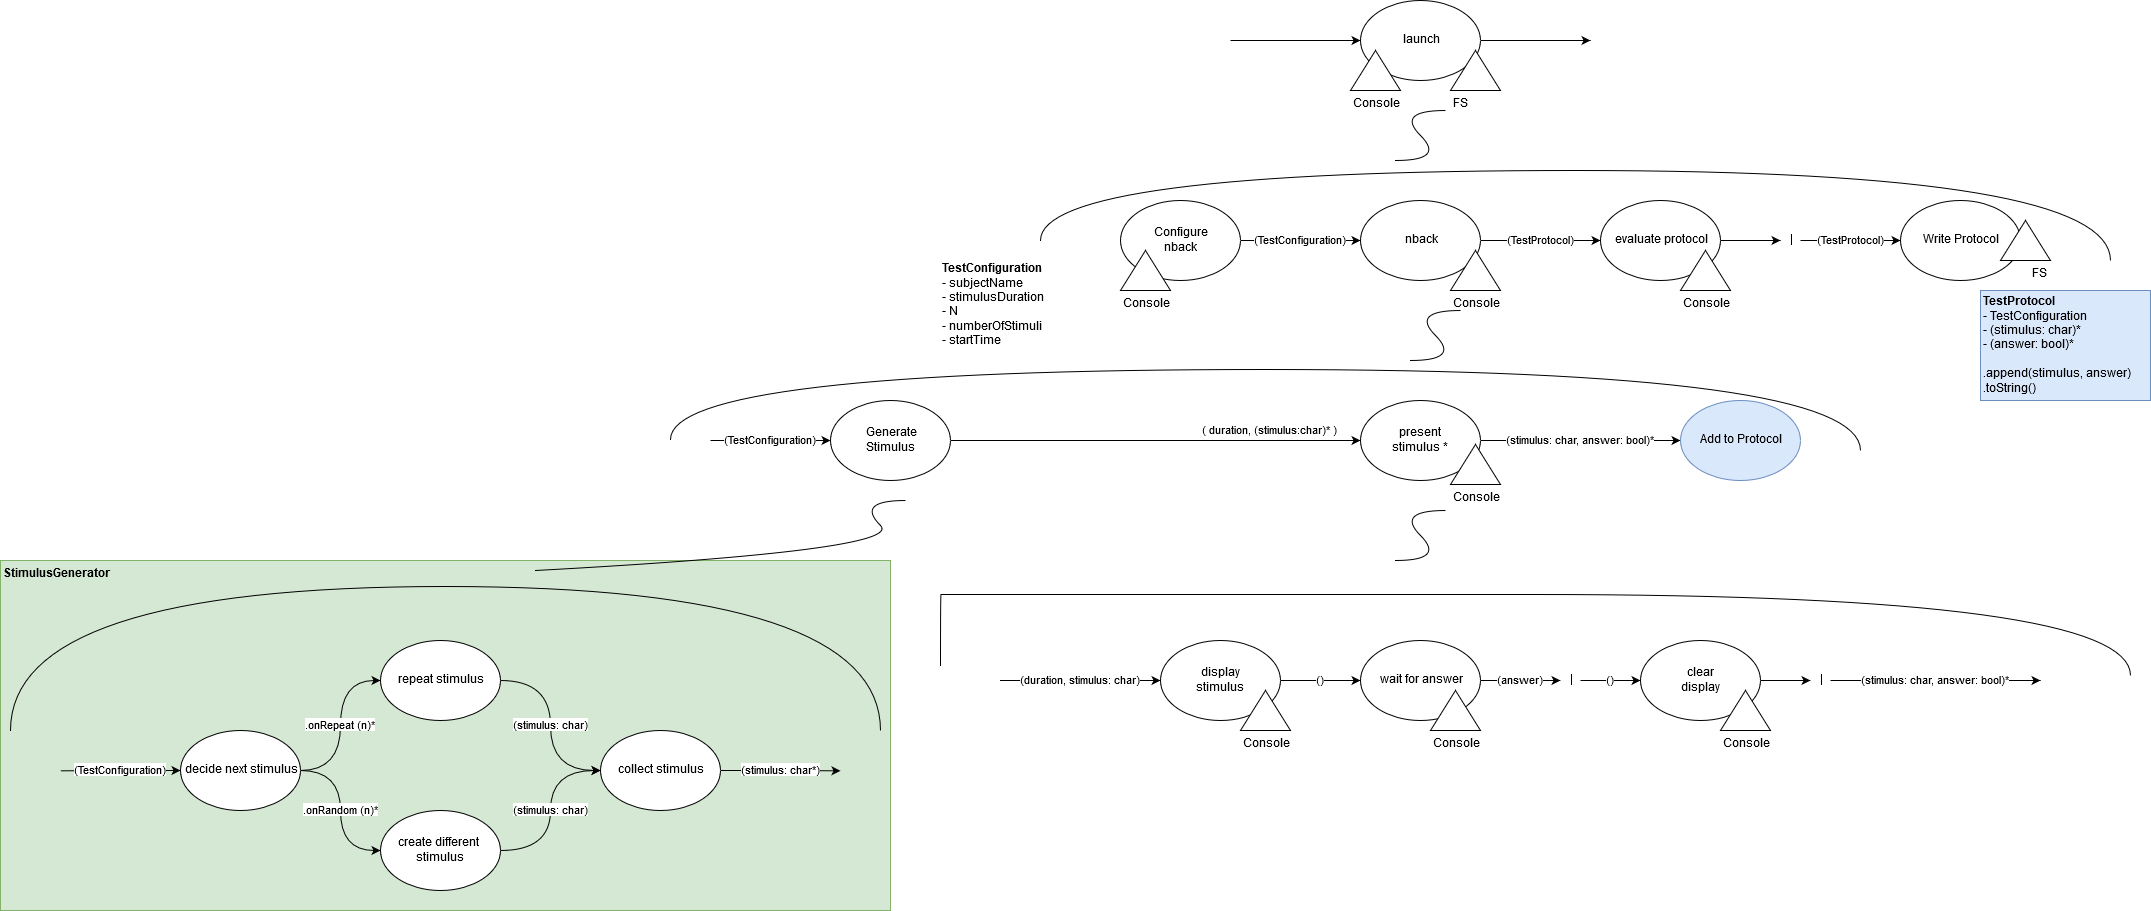

The diagram above was exported from draw.io. Its source (the exported page's mxGraphModel, read from the mxfile embedded in the PNG):
<mxGraphModel dx="2836" dy="741" grid="1" gridSize="10" guides="1" tooltips="1" connect="1" arrows="1" fold="1" page="1" pageScale="1" pageWidth="1654" pageHeight="1169" math="0" shadow="0">
  <root>
    <mxCell id="0" />
    <mxCell id="1" parent="0" />
    <mxCell id="5RPKD_rNEV_lhHjoSK07-75" value="StimulusGenerator" style="rounded=0;whiteSpace=wrap;html=1;align=left;fillColor=#d5e8d4;strokeColor=#82b366;horizontal=1;verticalAlign=top;fontStyle=1" vertex="1" parent="1">
      <mxGeometry x="-840" y="680" width="890" height="350" as="geometry" />
    </mxCell>
    <mxCell id="5RPKD_rNEV_lhHjoSK07-3" value="(TestProtocol)" style="edgeStyle=orthogonalEdgeStyle;rounded=0;orthogonalLoop=1;jettySize=auto;html=1;exitX=1;exitY=0.5;exitDx=0;exitDy=0;" edge="1" parent="1" source="5RPKD_rNEV_lhHjoSK07-1">
      <mxGeometry relative="1" as="geometry">
        <mxPoint x="760" y="360" as="targetPoint" />
      </mxGeometry>
    </mxCell>
    <mxCell id="5RPKD_rNEV_lhHjoSK07-1" value="nback" style="ellipse;whiteSpace=wrap;html=1;" vertex="1" parent="1">
      <mxGeometry x="520" y="320" width="120" height="80" as="geometry" />
    </mxCell>
    <mxCell id="5RPKD_rNEV_lhHjoSK07-5" value="(TestConfiguration)" style="edgeStyle=orthogonalEdgeStyle;rounded=0;orthogonalLoop=1;jettySize=auto;html=1;exitX=1;exitY=0.5;exitDx=0;exitDy=0;entryX=0;entryY=0.5;entryDx=0;entryDy=0;" edge="1" parent="1" source="5RPKD_rNEV_lhHjoSK07-4" target="5RPKD_rNEV_lhHjoSK07-1">
      <mxGeometry relative="1" as="geometry" />
    </mxCell>
    <mxCell id="5RPKD_rNEV_lhHjoSK07-4" value="&lt;div&gt;Configure&lt;/div&gt;&lt;div&gt;nback&lt;br&gt;&lt;/div&gt;" style="ellipse;whiteSpace=wrap;html=1;" vertex="1" parent="1">
      <mxGeometry x="280" y="320" width="120" height="80" as="geometry" />
    </mxCell>
    <mxCell id="5RPKD_rNEV_lhHjoSK07-7" style="edgeStyle=orthogonalEdgeStyle;rounded=0;orthogonalLoop=1;jettySize=auto;html=1;exitX=0;exitY=0.5;exitDx=0;exitDy=0;entryX=0;entryY=0.5;entryDx=0;entryDy=0;" edge="1" parent="1" target="5RPKD_rNEV_lhHjoSK07-6">
      <mxGeometry relative="1" as="geometry">
        <mxPoint x="390" y="160" as="sourcePoint" />
      </mxGeometry>
    </mxCell>
    <mxCell id="5RPKD_rNEV_lhHjoSK07-8" style="edgeStyle=orthogonalEdgeStyle;rounded=0;orthogonalLoop=1;jettySize=auto;html=1;exitX=1;exitY=0.5;exitDx=0;exitDy=0;" edge="1" parent="1" source="5RPKD_rNEV_lhHjoSK07-6">
      <mxGeometry relative="1" as="geometry">
        <mxPoint x="750" y="160" as="targetPoint" />
      </mxGeometry>
    </mxCell>
    <mxCell id="5RPKD_rNEV_lhHjoSK07-6" value="launch" style="ellipse;whiteSpace=wrap;html=1;" vertex="1" parent="1">
      <mxGeometry x="520" y="120" width="120" height="80" as="geometry" />
    </mxCell>
    <mxCell id="5RPKD_rNEV_lhHjoSK07-9" value="" style="curved=1;endArrow=none;html=1;endFill=0;" edge="1" parent="1">
      <mxGeometry width="50" height="50" relative="1" as="geometry">
        <mxPoint x="555" y="280" as="sourcePoint" />
        <mxPoint x="605" y="230" as="targetPoint" />
        <Array as="points">
          <mxPoint x="605" y="280" />
          <mxPoint x="555" y="230" />
        </Array>
      </mxGeometry>
    </mxCell>
    <mxCell id="5RPKD_rNEV_lhHjoSK07-10" value="" style="curved=1;endArrow=none;html=1;endFill=0;" edge="1" parent="1">
      <mxGeometry width="50" height="50" relative="1" as="geometry">
        <mxPoint x="555" y="680" as="sourcePoint" />
        <mxPoint x="605" y="630" as="targetPoint" />
        <Array as="points">
          <mxPoint x="605" y="680" />
          <mxPoint x="555" y="630" />
        </Array>
      </mxGeometry>
    </mxCell>
    <mxCell id="5RPKD_rNEV_lhHjoSK07-14" value="(TestConfiguration)" style="edgeStyle=orthogonalEdgeStyle;rounded=0;orthogonalLoop=1;jettySize=auto;html=1;endArrow=classic;endFill=1;entryX=0;entryY=0.5;entryDx=0;entryDy=0;" edge="1" parent="1" target="5RPKD_rNEV_lhHjoSK07-11">
      <mxGeometry relative="1" as="geometry">
        <mxPoint x="-130" y="560" as="sourcePoint" />
      </mxGeometry>
    </mxCell>
    <mxCell id="5RPKD_rNEV_lhHjoSK07-15" value="( duration, (stimulus:char)* )" style="edgeStyle=orthogonalEdgeStyle;rounded=0;orthogonalLoop=1;jettySize=auto;html=1;exitX=1;exitY=0.5;exitDx=0;exitDy=0;entryX=0;entryY=0.5;entryDx=0;entryDy=0;endArrow=classic;endFill=1;" edge="1" parent="1" source="5RPKD_rNEV_lhHjoSK07-11" target="5RPKD_rNEV_lhHjoSK07-13">
      <mxGeometry x="0.5584" y="10" relative="1" as="geometry">
        <mxPoint x="360.16666666666697" y="560.3333333333335" as="sourcePoint" />
        <mxPoint as="offset" />
      </mxGeometry>
    </mxCell>
    <mxCell id="5RPKD_rNEV_lhHjoSK07-11" value="&lt;div&gt;Generate&lt;/div&gt;&lt;div&gt;Stimulus&lt;br&gt;&lt;/div&gt;" style="ellipse;whiteSpace=wrap;html=1;" vertex="1" parent="1">
      <mxGeometry x="-10" y="520" width="120" height="80" as="geometry" />
    </mxCell>
    <mxCell id="5RPKD_rNEV_lhHjoSK07-18" value="(stimulus: char, answer: bool)*" style="edgeStyle=orthogonalEdgeStyle;rounded=0;orthogonalLoop=1;jettySize=auto;html=1;exitX=1;exitY=0.5;exitDx=0;exitDy=0;entryX=0;entryY=0.5;entryDx=0;entryDy=0;endArrow=classic;endFill=1;" edge="1" parent="1" source="5RPKD_rNEV_lhHjoSK07-13" target="5RPKD_rNEV_lhHjoSK07-17">
      <mxGeometry relative="1" as="geometry" />
    </mxCell>
    <mxCell id="5RPKD_rNEV_lhHjoSK07-13" value="&lt;div&gt;present&lt;/div&gt;&lt;div&gt;stimulus *&lt;br&gt;&lt;/div&gt;" style="ellipse;whiteSpace=wrap;html=1;" vertex="1" parent="1">
      <mxGeometry x="520" y="520" width="120" height="80" as="geometry" />
    </mxCell>
    <mxCell id="5RPKD_rNEV_lhHjoSK07-16" value="" style="curved=1;endArrow=none;html=1;endFill=0;" edge="1" parent="1">
      <mxGeometry width="50" height="50" relative="1" as="geometry">
        <mxPoint x="570" y="480" as="sourcePoint" />
        <mxPoint x="620" y="430" as="targetPoint" />
        <Array as="points">
          <mxPoint x="620" y="480" />
          <mxPoint x="570" y="430" />
        </Array>
      </mxGeometry>
    </mxCell>
    <mxCell id="5RPKD_rNEV_lhHjoSK07-17" value="Add to Protocol" style="ellipse;whiteSpace=wrap;html=1;fillColor=#dae8fc;strokeColor=#6c8ebf;" vertex="1" parent="1">
      <mxGeometry x="840" y="520" width="120" height="80" as="geometry" />
    </mxCell>
    <mxCell id="5RPKD_rNEV_lhHjoSK07-21" value="Write Protocol" style="ellipse;whiteSpace=wrap;html=1;" vertex="1" parent="1">
      <mxGeometry x="1060" y="320" width="120" height="80" as="geometry" />
    </mxCell>
    <mxCell id="5RPKD_rNEV_lhHjoSK07-24" value="&lt;div&gt;&lt;b&gt;TestProtocol&lt;/b&gt;&lt;/div&gt;&lt;div&gt;- TestConfiguration&lt;/div&gt;&lt;div&gt;- (stimulus: char)*&lt;/div&gt;&lt;div&gt;- (answer: bool)*&lt;/div&gt;&lt;div&gt;&lt;br&gt;&lt;/div&gt;&lt;div&gt;.append(stimulus, answer)&lt;/div&gt;&lt;div&gt;.toString()&lt;/div&gt;" style="text;html=1;strokeColor=#6c8ebf;fillColor=#dae8fc;align=left;verticalAlign=middle;whiteSpace=wrap;rounded=0;" vertex="1" parent="1">
      <mxGeometry x="1140" y="410" width="170" height="110" as="geometry" />
    </mxCell>
    <mxCell id="5RPKD_rNEV_lhHjoSK07-30" value=".onRepeat (n)*" style="edgeStyle=orthogonalEdgeStyle;rounded=0;orthogonalLoop=1;jettySize=auto;html=1;exitX=1;exitY=0.5;exitDx=0;exitDy=0;entryX=0;entryY=0.5;entryDx=0;entryDy=0;endArrow=classic;endFill=1;curved=1;" edge="1" parent="1" source="5RPKD_rNEV_lhHjoSK07-27" target="5RPKD_rNEV_lhHjoSK07-28">
      <mxGeometry relative="1" as="geometry" />
    </mxCell>
    <mxCell id="5RPKD_rNEV_lhHjoSK07-31" value=".onRandom (n)*" style="edgeStyle=orthogonalEdgeStyle;rounded=0;orthogonalLoop=1;jettySize=auto;html=1;exitX=1;exitY=0.5;exitDx=0;exitDy=0;entryX=0;entryY=0.5;entryDx=0;entryDy=0;endArrow=classic;endFill=1;curved=1;" edge="1" parent="1" source="5RPKD_rNEV_lhHjoSK07-27" target="5RPKD_rNEV_lhHjoSK07-29">
      <mxGeometry relative="1" as="geometry" />
    </mxCell>
    <mxCell id="5RPKD_rNEV_lhHjoSK07-37" value="(TestConfiguration)" style="edgeStyle=orthogonalEdgeStyle;rounded=0;orthogonalLoop=1;jettySize=auto;html=1;exitX=0;exitY=0.5;exitDx=0;exitDy=0;endArrow=classic;endFill=1;entryX=0;entryY=0.5;entryDx=0;entryDy=0;" edge="1" parent="1" target="5RPKD_rNEV_lhHjoSK07-27">
      <mxGeometry relative="1" as="geometry">
        <mxPoint x="-780" y="890.3333333333335" as="sourcePoint" />
      </mxGeometry>
    </mxCell>
    <mxCell id="5RPKD_rNEV_lhHjoSK07-27" value="decide next stimulus" style="ellipse;whiteSpace=wrap;html=1;" vertex="1" parent="1">
      <mxGeometry x="-660" y="850" width="120" height="80" as="geometry" />
    </mxCell>
    <mxCell id="5RPKD_rNEV_lhHjoSK07-33" value="(stimulus: char)" style="edgeStyle=orthogonalEdgeStyle;rounded=0;orthogonalLoop=1;jettySize=auto;html=1;exitX=1;exitY=0.5;exitDx=0;exitDy=0;entryX=0;entryY=0.5;entryDx=0;entryDy=0;endArrow=classic;endFill=1;curved=1;" edge="1" parent="1" source="5RPKD_rNEV_lhHjoSK07-28" target="5RPKD_rNEV_lhHjoSK07-32">
      <mxGeometry relative="1" as="geometry" />
    </mxCell>
    <mxCell id="5RPKD_rNEV_lhHjoSK07-28" value="repeat stimulus" style="ellipse;whiteSpace=wrap;html=1;" vertex="1" parent="1">
      <mxGeometry x="-460" y="760" width="120" height="80" as="geometry" />
    </mxCell>
    <mxCell id="5RPKD_rNEV_lhHjoSK07-34" value="(stimulus: char)" style="edgeStyle=orthogonalEdgeStyle;rounded=0;orthogonalLoop=1;jettySize=auto;html=1;exitX=1;exitY=0.5;exitDx=0;exitDy=0;endArrow=classic;endFill=1;curved=1;" edge="1" parent="1" source="5RPKD_rNEV_lhHjoSK07-29" target="5RPKD_rNEV_lhHjoSK07-32">
      <mxGeometry relative="1" as="geometry" />
    </mxCell>
    <mxCell id="5RPKD_rNEV_lhHjoSK07-29" value="create different&amp;nbsp; stimulus" style="ellipse;whiteSpace=wrap;html=1;" vertex="1" parent="1">
      <mxGeometry x="-460" y="930" width="120" height="80" as="geometry" />
    </mxCell>
    <mxCell id="5RPKD_rNEV_lhHjoSK07-38" value="(stimulus: char*)" style="edgeStyle=orthogonalEdgeStyle;rounded=0;orthogonalLoop=1;jettySize=auto;html=1;exitX=1;exitY=0.5;exitDx=0;exitDy=0;endArrow=classic;endFill=1;" edge="1" parent="1" source="5RPKD_rNEV_lhHjoSK07-32">
      <mxGeometry relative="1" as="geometry">
        <mxPoint y="890.3333333333335" as="targetPoint" />
      </mxGeometry>
    </mxCell>
    <mxCell id="5RPKD_rNEV_lhHjoSK07-32" value="collect stimulus" style="ellipse;whiteSpace=wrap;html=1;" vertex="1" parent="1">
      <mxGeometry x="-240" y="850" width="120" height="80" as="geometry" />
    </mxCell>
    <mxCell id="5RPKD_rNEV_lhHjoSK07-35" value="" style="curved=1;endArrow=none;html=1;endFill=0;" edge="1" parent="1">
      <mxGeometry width="50" height="50" relative="1" as="geometry">
        <mxPoint x="-305" y="690" as="sourcePoint" />
        <mxPoint x="65" y="620" as="targetPoint" />
        <Array as="points">
          <mxPoint x="65" y="670" />
          <mxPoint x="15" y="620" />
        </Array>
      </mxGeometry>
    </mxCell>
    <mxCell id="5RPKD_rNEV_lhHjoSK07-42" value="()" style="edgeStyle=orthogonalEdgeStyle;curved=1;rounded=0;orthogonalLoop=1;jettySize=auto;html=1;exitX=1;exitY=0.5;exitDx=0;exitDy=0;entryX=0;entryY=0.5;entryDx=0;entryDy=0;endArrow=classic;endFill=1;" edge="1" parent="1" source="5RPKD_rNEV_lhHjoSK07-39" target="5RPKD_rNEV_lhHjoSK07-40">
      <mxGeometry relative="1" as="geometry" />
    </mxCell>
    <mxCell id="5RPKD_rNEV_lhHjoSK07-44" value="(duration, stimulus: char)" style="edgeStyle=orthogonalEdgeStyle;curved=1;rounded=0;orthogonalLoop=1;jettySize=auto;html=1;endArrow=classic;endFill=1;entryX=0;entryY=0.5;entryDx=0;entryDy=0;" edge="1" parent="1" target="5RPKD_rNEV_lhHjoSK07-39">
      <mxGeometry relative="1" as="geometry">
        <mxPoint x="160" y="800" as="sourcePoint" />
      </mxGeometry>
    </mxCell>
    <mxCell id="5RPKD_rNEV_lhHjoSK07-39" value="&lt;div&gt;display&lt;/div&gt;&lt;div&gt;stimulus&lt;br&gt;&lt;/div&gt;" style="ellipse;whiteSpace=wrap;html=1;" vertex="1" parent="1">
      <mxGeometry x="320" y="760" width="120" height="80" as="geometry" />
    </mxCell>
    <mxCell id="5RPKD_rNEV_lhHjoSK07-43" value="(answer)" style="edgeStyle=orthogonalEdgeStyle;curved=1;rounded=0;orthogonalLoop=1;jettySize=auto;html=1;exitX=1;exitY=0.5;exitDx=0;exitDy=0;entryX=0;entryY=0.5;entryDx=0;entryDy=0;endArrow=classic;endFill=1;" edge="1" parent="1" source="5RPKD_rNEV_lhHjoSK07-40" target="5RPKD_rNEV_lhHjoSK07-41">
      <mxGeometry relative="1" as="geometry" />
    </mxCell>
    <mxCell id="5RPKD_rNEV_lhHjoSK07-40" value="wait for answer" style="ellipse;whiteSpace=wrap;html=1;" vertex="1" parent="1">
      <mxGeometry x="520" y="760" width="120" height="80" as="geometry" />
    </mxCell>
    <mxCell id="5RPKD_rNEV_lhHjoSK07-49" value="()" style="edgeStyle=orthogonalEdgeStyle;curved=1;rounded=0;orthogonalLoop=1;jettySize=auto;html=1;exitX=1;exitY=0.5;exitDx=0;exitDy=0;entryX=0;entryY=0.5;entryDx=0;entryDy=0;endArrow=classic;endFill=1;" edge="1" parent="1" source="5RPKD_rNEV_lhHjoSK07-41" target="5RPKD_rNEV_lhHjoSK07-46">
      <mxGeometry relative="1" as="geometry" />
    </mxCell>
    <mxCell id="5RPKD_rNEV_lhHjoSK07-41" value="|" style="ellipse;whiteSpace=wrap;html=1;strokeColor=none;" vertex="1" parent="1">
      <mxGeometry x="720" y="760" width="20" height="80" as="geometry" />
    </mxCell>
    <mxCell id="5RPKD_rNEV_lhHjoSK07-51" style="edgeStyle=orthogonalEdgeStyle;curved=1;rounded=0;orthogonalLoop=1;jettySize=auto;html=1;exitX=1;exitY=0.5;exitDx=0;exitDy=0;entryX=0;entryY=0.5;entryDx=0;entryDy=0;endArrow=classic;endFill=1;" edge="1" parent="1" source="5RPKD_rNEV_lhHjoSK07-46" target="5RPKD_rNEV_lhHjoSK07-50">
      <mxGeometry relative="1" as="geometry" />
    </mxCell>
    <mxCell id="5RPKD_rNEV_lhHjoSK07-46" value="&lt;div&gt;clear&lt;/div&gt;&lt;div&gt;display&lt;br&gt;&lt;/div&gt;" style="ellipse;whiteSpace=wrap;html=1;" vertex="1" parent="1">
      <mxGeometry x="800" y="760" width="120" height="80" as="geometry" />
    </mxCell>
    <mxCell id="5RPKD_rNEV_lhHjoSK07-52" value="(stimulus: char, answer: bool)*" style="edgeStyle=orthogonalEdgeStyle;curved=1;rounded=0;orthogonalLoop=1;jettySize=auto;html=1;exitX=1;exitY=0.5;exitDx=0;exitDy=0;endArrow=classic;endFill=1;" edge="1" parent="1" source="5RPKD_rNEV_lhHjoSK07-50">
      <mxGeometry relative="1" as="geometry">
        <mxPoint x="1200" y="800" as="targetPoint" />
      </mxGeometry>
    </mxCell>
    <mxCell id="5RPKD_rNEV_lhHjoSK07-50" value="|" style="ellipse;whiteSpace=wrap;html=1;strokeColor=none;" vertex="1" parent="1">
      <mxGeometry x="970" y="760" width="20" height="80" as="geometry" />
    </mxCell>
    <mxCell id="5RPKD_rNEV_lhHjoSK07-53" value="&lt;div&gt;&lt;b&gt;TestConfiguration&lt;/b&gt;&lt;/div&gt;&lt;div&gt;- subjectName&lt;br&gt;&lt;/div&gt;&lt;div&gt;- stimulusDuration&lt;br&gt;&lt;/div&gt;&lt;div&gt;- N&lt;/div&gt;&lt;div&gt;- numberOfStimuli&lt;/div&gt;&lt;div&gt;- startTime&lt;/div&gt;" style="text;html=1;strokeColor=none;fillColor=none;align=left;verticalAlign=middle;whiteSpace=wrap;rounded=0;" vertex="1" parent="1">
      <mxGeometry x="100" y="370" width="170" height="110" as="geometry" />
    </mxCell>
    <mxCell id="5RPKD_rNEV_lhHjoSK07-55" value="FS" style="verticalLabelPosition=bottom;verticalAlign=top;html=1;shape=mxgraph.basic.acute_triangle;dx=0.5;align=right;" vertex="1" parent="1">
      <mxGeometry x="1160" y="340" width="50" height="40" as="geometry" />
    </mxCell>
    <mxCell id="5RPKD_rNEV_lhHjoSK07-57" value="Console" style="verticalLabelPosition=bottom;verticalAlign=top;html=1;shape=mxgraph.basic.acute_triangle;dx=0.5;align=left;" vertex="1" parent="1">
      <mxGeometry x="280" y="370" width="50" height="40" as="geometry" />
    </mxCell>
    <mxCell id="5RPKD_rNEV_lhHjoSK07-59" value="Console" style="verticalLabelPosition=bottom;verticalAlign=top;html=1;shape=mxgraph.basic.acute_triangle;dx=0.5;align=left;" vertex="1" parent="1">
      <mxGeometry x="610" y="370" width="50" height="40" as="geometry" />
    </mxCell>
    <mxCell id="5RPKD_rNEV_lhHjoSK07-61" value="Console" style="verticalLabelPosition=bottom;verticalAlign=top;html=1;shape=mxgraph.basic.acute_triangle;dx=0.5;align=left;" vertex="1" parent="1">
      <mxGeometry x="610" y="564" width="50" height="40" as="geometry" />
    </mxCell>
    <mxCell id="5RPKD_rNEV_lhHjoSK07-62" value="Console" style="verticalLabelPosition=bottom;verticalAlign=top;html=1;shape=mxgraph.basic.acute_triangle;dx=0.5;align=left;" vertex="1" parent="1">
      <mxGeometry x="400" y="810" width="50" height="40" as="geometry" />
    </mxCell>
    <mxCell id="5RPKD_rNEV_lhHjoSK07-63" value="Console" style="verticalLabelPosition=bottom;verticalAlign=top;html=1;shape=mxgraph.basic.acute_triangle;dx=0.5;align=left;" vertex="1" parent="1">
      <mxGeometry x="590" y="810" width="50" height="40" as="geometry" />
    </mxCell>
    <mxCell id="5RPKD_rNEV_lhHjoSK07-64" value="Console" style="verticalLabelPosition=bottom;verticalAlign=top;html=1;shape=mxgraph.basic.acute_triangle;dx=0.5;align=left;" vertex="1" parent="1">
      <mxGeometry x="880" y="810" width="50" height="40" as="geometry" />
    </mxCell>
    <mxCell id="5RPKD_rNEV_lhHjoSK07-65" value="FS" style="verticalLabelPosition=bottom;verticalAlign=top;html=1;shape=mxgraph.basic.acute_triangle;dx=0.5;align=left;" vertex="1" parent="1">
      <mxGeometry x="610" y="170" width="50" height="40" as="geometry" />
    </mxCell>
    <mxCell id="5RPKD_rNEV_lhHjoSK07-66" value="Console" style="verticalLabelPosition=bottom;verticalAlign=top;html=1;shape=mxgraph.basic.acute_triangle;dx=0.5;align=left;" vertex="1" parent="1">
      <mxGeometry x="510" y="170" width="50" height="40" as="geometry" />
    </mxCell>
    <mxCell id="5RPKD_rNEV_lhHjoSK07-67" value="" style="endArrow=none;html=1;edgeStyle=orthogonalEdgeStyle;curved=1;" edge="1" parent="1">
      <mxGeometry width="50" height="50" relative="1" as="geometry">
        <mxPoint x="200" y="360" as="sourcePoint" />
        <mxPoint x="1270" y="380" as="targetPoint" />
        <Array as="points">
          <mxPoint x="200" y="290" />
          <mxPoint x="1270" y="290" />
        </Array>
      </mxGeometry>
    </mxCell>
    <mxCell id="5RPKD_rNEV_lhHjoSK07-68" value="" style="endArrow=none;html=1;edgeStyle=orthogonalEdgeStyle;curved=1;" edge="1" parent="1">
      <mxGeometry width="50" height="50" relative="1" as="geometry">
        <mxPoint x="-170.29411764705856" y="559.2647058823529" as="sourcePoint" />
        <mxPoint x="1020" y="570" as="targetPoint" />
        <Array as="points">
          <mxPoint x="-170" y="489" />
          <mxPoint x="1020" y="489" />
          <mxPoint x="1020" y="570" />
        </Array>
      </mxGeometry>
    </mxCell>
    <mxCell id="5RPKD_rNEV_lhHjoSK07-69" value="" style="endArrow=none;html=1;edgeStyle=orthogonalEdgeStyle;curved=1;" edge="1" parent="1">
      <mxGeometry width="50" height="50" relative="1" as="geometry">
        <mxPoint x="100.29411764705901" y="784.7647058823529" as="sourcePoint" />
        <mxPoint x="1289.7058823529414" y="795.3529411764707" as="targetPoint" />
        <Array as="points">
          <mxPoint x="101" y="714" />
          <mxPoint x="1290" y="714" />
        </Array>
      </mxGeometry>
    </mxCell>
    <mxCell id="5RPKD_rNEV_lhHjoSK07-80" value="(TestProtocol)" style="edgeStyle=orthogonalEdgeStyle;curved=1;rounded=0;orthogonalLoop=1;jettySize=auto;html=1;exitX=1;exitY=0.5;exitDx=0;exitDy=0;entryX=0;entryY=0.5;entryDx=0;entryDy=0;endArrow=classic;endFill=1;" edge="1" parent="1" source="5RPKD_rNEV_lhHjoSK07-76" target="5RPKD_rNEV_lhHjoSK07-21">
      <mxGeometry relative="1" as="geometry" />
    </mxCell>
    <mxCell id="5RPKD_rNEV_lhHjoSK07-76" value="|" style="ellipse;whiteSpace=wrap;html=1;strokeColor=none;" vertex="1" parent="1">
      <mxGeometry x="940" y="320" width="20" height="80" as="geometry" />
    </mxCell>
    <mxCell id="5RPKD_rNEV_lhHjoSK07-79" style="edgeStyle=orthogonalEdgeStyle;curved=1;rounded=0;orthogonalLoop=1;jettySize=auto;html=1;exitX=1;exitY=0.5;exitDx=0;exitDy=0;entryX=0;entryY=0.5;entryDx=0;entryDy=0;endArrow=classic;endFill=1;" edge="1" parent="1" source="5RPKD_rNEV_lhHjoSK07-77" target="5RPKD_rNEV_lhHjoSK07-76">
      <mxGeometry relative="1" as="geometry" />
    </mxCell>
    <mxCell id="5RPKD_rNEV_lhHjoSK07-77" value="evaluate protocol" style="ellipse;whiteSpace=wrap;html=1;" vertex="1" parent="1">
      <mxGeometry x="760" y="320" width="120" height="80" as="geometry" />
    </mxCell>
    <mxCell id="5RPKD_rNEV_lhHjoSK07-78" value="Console" style="verticalLabelPosition=bottom;verticalAlign=top;html=1;shape=mxgraph.basic.acute_triangle;dx=0.5;align=left;" vertex="1" parent="1">
      <mxGeometry x="840" y="370" width="50" height="40" as="geometry" />
    </mxCell>
    <mxCell id="5RPKD_rNEV_lhHjoSK07-82" value="" style="endArrow=none;html=1;edgeStyle=orthogonalEdgeStyle;curved=1;" edge="1" parent="1">
      <mxGeometry width="50" height="50" relative="1" as="geometry">
        <mxPoint x="-830" y="850" as="sourcePoint" />
        <mxPoint x="40" y="850" as="targetPoint" />
        <Array as="points">
          <mxPoint x="-830" y="706" />
          <mxPoint x="40" y="706" />
        </Array>
      </mxGeometry>
    </mxCell>
  </root>
</mxGraphModel>